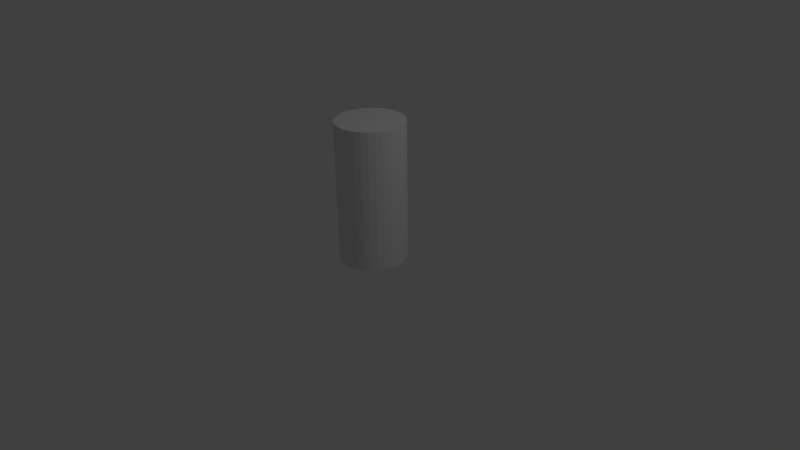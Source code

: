 # Source: player1.blend  (saved by Blender 2.77.0; exported with 4.5.12 LTS)
import bpy
from mathutils import Matrix  # noqa: F401  (used for matrix-valued properties, if any)

bpy.ops.wm.read_factory_settings(use_empty=True)
scene = bpy.context.scene
scene.name = 'Scene'

# ---- collections
col_collection_1 = bpy.data.collections.new('Collection 1'); scene.collection.children.link(col_collection_1)

# ---- materials (node trees are filled in below, after node groups)
mat_player1 = bpy.data.materials.new('Player1')
mat_player1.alpha_threshold = 0.0
mat_player1.use_transparent_shadow = False
mat_player1.roughness = 0.5

# ---- material node trees

# ---- world
world_world = bpy.data.worlds.new('World'); scene.world = world_world
world_world.color = (0.05088, 0.05088, 0.05088)
world_world.use_sun_shadow = False
world_world.sun_shadow_jitter_overblur = 0.0
world_world.cycles.sampling_method = 'MANUAL'

# ---- cameras
cam_camera = bpy.data.cameras.new('Camera')
cam_camera.clip_end = 100.0
cam_camera.lens = 35.0
cam_camera.sensor_width = 32.0
cam_camera.sensor_height = 18.0
cam_camera.ortho_scale = 7.314
cam_camera.dof.focus_distance = 0.0
cam_camera.dof.aperture_fstop = 128.0

# ---- lights
light_lamp = bpy.data.lights.new('Lamp', 'POINT')
light_lamp.transmission_factor = 0.0
light_lamp.cutoff_distance = 30.0
light_lamp.energy = 100.0
light_lamp.shadow_buffer_clip_start = 1.001
light_lamp.shadow_soft_size = 0.1
light_lamp.shadow_maximum_resolution = 0.006
light_lamp.use_absolute_resolution = True

# ---- meshes
me_cylinder = bpy.data.meshes.new('Cylinder')
me_cylinder.from_pydata([(0.0, 1.0, 0.0), (0.0, 1.0, 2.0), (0.1951, 0.9808, 0.0), (0.1951, 0.9808, 2.0), (0.3827, 0.9239, 0.0), (0.3827, 0.9239, 2.0), (0.5556, 0.8315, 0.0), (0.5556, 0.8315, 2.0), (0.7071, 0.7071, 0.0), (0.7071, 0.7071, 2.0), (0.8315, 0.5556, 0.0), (0.8315, 0.5556, 2.0), (0.9239, 0.3827, 0.0), (0.9239, 0.3827, 2.0), (0.9808, 0.1951, 0.0), (0.9808, 0.1951, 2.0), (1.0, 7.55e-08, 0.0), (1.0, 7.55e-08, 2.0), (0.9808, -0.1951, 0.0), (0.9808, -0.1951, 2.0), (0.9239, -0.3827, 0.0), (0.9239, -0.3827, 2.0), (0.8315, -0.5556, 0.0), (0.8315, -0.5556, 2.0), (0.7071, -0.7071, 0.0), (0.7071, -0.7071, 2.0), (0.5556, -0.8315, 0.0), (0.5556, -0.8315, 2.0), (0.3827, -0.9239, 0.0), (0.3827, -0.9239, 2.0), (0.1951, -0.9808, 0.0), (0.1951, -0.9808, 2.0), (-3.258e-07, -1.0, 0.0), (-3.258e-07, -1.0, 2.0), (-0.1951, -0.9808, 0.0), (-0.1951, -0.9808, 2.0), (-0.3827, -0.9239, 0.0), (-0.3827, -0.9239, 2.0), (-0.5556, -0.8315, 0.0), (-0.5556, -0.8315, 2.0), (-0.7071, -0.7071, 0.0), (-0.7071, -0.7071, 2.0), (-0.8315, -0.5556, 0.0), (-0.8315, -0.5556, 2.0), (-0.9239, -0.3827, 0.0), (-0.9239, -0.3827, 2.0), (-0.9808, -0.1951, 0.0), (-0.9808, -0.1951, 2.0), (-1.0, 9.656e-07, 0.0), (-1.0, 9.656e-07, 2.0), (-0.9808, 0.1951, 0.0), (-0.9808, 0.1951, 2.0), (-0.9239, 0.3827, 0.0), (-0.9239, 0.3827, 2.0), (-0.8315, 0.5556, 0.0), (-0.8315, 0.5556, 2.0), (-0.7071, 0.7071, 0.0), (-0.7071, 0.7071, 2.0), (-0.5556, 0.8315, 0.0), (-0.5556, 0.8315, 2.0), (-0.3827, 0.9239, 0.0), (-0.3827, 0.9239, 2.0), (-0.1951, 0.9808, 0.0), (-0.1951, 0.9808, 2.0)], [], [(0, 1, 3, 2), (2, 3, 5, 4), (4, 5, 7, 6), (6, 7, 9, 8), (8, 9, 11, 10), (10, 11, 13, 12), (12, 13, 15, 14), (14, 15, 17, 16), (16, 17, 19, 18), (18, 19, 21, 20), (20, 21, 23, 22), (22, 23, 25, 24), (24, 25, 27, 26), (26, 27, 29, 28), (28, 29, 31, 30), (30, 31, 33, 32), (32, 33, 35, 34), (34, 35, 37, 36), (36, 37, 39, 38), (38, 39, 41, 40), (40, 41, 43, 42), (42, 43, 45, 44), (44, 45, 47, 46), (46, 47, 49, 48), (48, 49, 51, 50), (50, 51, 53, 52), (52, 53, 55, 54), (54, 55, 57, 56), (56, 57, 59, 58), (58, 59, 61, 60), (3, 1, 63, 61, 59, 57, 55, 53, 51, 49, 47, 45, 43, 41, 39, 37, 35, 33, 31, 29, 27, 25, 23, 21, 19, 17, 15, 13, 11, 9, 7, 5), (60, 61, 63, 62), (62, 63, 1, 0), (0, 2, 4, 6, 8, 10, 12, 14, 16, 18, 20, 22, 24, 26, 28, 30, 32, 34, 36, 38, 40, 42, 44, 46, 48, 50, 52, 54, 56, 58, 60, 62)])
_k = set([(0, 1), (0, 2), (0, 62), (1, 3), (1, 63), (2, 4), (3, 5), (4, 6), (5, 7), (6, 8), (7, 9), (8, 10), (9, 11), (10, 12), (11, 13), (12, 14), (13, 15), (14, 16), (15, 17), (16, 18), (17, 19), (18, 20), (19, 21), (20, 22), (21, 23), (22, 24), (23, 25), (24, 26), (25, 27), (26, 28), (27, 29), (28, 30), (29, 31), (30, 32), (31, 33), (32, 34), (33, 35), (34, 36), (35, 37), (36, 38), (37, 39), (38, 40), (39, 41), (40, 42), (41, 43), (42, 44), (43, 45), (44, 46), (45, 47), (46, 48), (47, 49), (48, 50), (49, 51), (50, 52), (51, 53), (52, 54), (53, 55), (54, 56), (55, 57), (56, 58), (57, 59), (58, 60), (59, 61), (60, 62), (61, 63)])
me_cylinder.attributes.new('sharp_edge', 'BOOLEAN', 'EDGE').data.foreach_set('value', [ (min(e.vertices), max(e.vertices)) in _k for e in me_cylinder.edges])
_uv = me_cylinder.uv_layers.new(name='UVMap')
_uv.uv.foreach_set('vector', [0.736, 0.25, 0.736, 0.5, 0.7071, 0.5, 0.7071, 0.25, 0.736, 1.505e-08, 0.736, 0.25, 0.7071, 0.25, 0.7071, 6.114e-09, 0.7071, 6.114e-09, 0.7071, 0.25, 0.6732, 0.25, 0.6732, 4.858e-09, 0.6732, 4.858e-09, 0.6732, 0.25, 0.6355, 0.25, 0.6355, 6.567e-09, 0.6355, 6.567e-09, 0.6355, 0.25, 0.5955, 0.25, 0.5955, 0.0, 0.5955, 0.0, 0.5955, 0.25, 0.5547, 0.25, 0.5547, 3.48e-09, 0.5547, 3.48e-09, 0.5547, 0.25, 0.5147, 0.25, 0.5147, 3.467e-10, 0.5147, 3.467e-10, 0.5147, 0.25, 0.477, 0.25, 0.477, 7.171e-10, 0.477, 7.171e-10, 0.477, 0.25, 0.4431, 0.25, 0.4431, 8.583e-10, 0.4431, 8.583e-10, 0.4431, 0.25, 0.4142, 0.25, 0.4142, 5.426e-09, 0.4142, 0.5, 0.4142, 0.25, 0.4431, 0.25, 0.4431, 0.5, 0.4431, 0.5, 0.4431, 0.25, 0.477, 0.25, 0.477, 0.5, 0.477, 0.5, 0.477, 0.25, 0.5147, 0.25, 0.5147, 0.5, 0.5147, 0.5, 0.5147, 0.25, 0.5547, 0.25, 0.5547, 0.5, 0.5547, 0.5, 0.5547, 0.25, 0.5955, 0.25, 0.5955, 0.5, 0.5955, 0.5, 0.5955, 0.25, 0.6355, 0.25, 0.6355, 0.5, 0.6355, 0.5, 0.6355, 0.25, 0.6732, 0.25, 0.6732, 0.5, 0.6732, 0.5, 0.6732, 0.25, 0.7071, 0.25, 0.7071, 0.5, 1.0, 2.187e-09, 1.0, 0.25, 0.9661, 0.25, 0.9661, 0.0, 0.9661, 0.0, 0.9661, 0.25, 0.9284, 0.25, 0.9284, 5.434e-09, 0.9284, 5.434e-09, 0.9284, 0.25, 0.8884, 0.25, 0.8884, 7.249e-09, 0.8884, 7.249e-09, 0.8884, 0.25, 0.8476, 0.25, 0.8476, 9.099e-09, 0.8476, 9.099e-09, 0.8476, 0.25, 0.8076, 0.25, 0.8076, 1.091e-08, 0.8076, 1.091e-08, 0.8076, 0.25, 0.7699, 0.25, 0.7699, 1.635e-08, 0.7699, 1.635e-08, 0.7699, 0.25, 0.736, 0.25, 0.736, 1.789e-08, 1.0, 0.25, 1.0, 0.5, 0.9661, 0.5, 0.9661, 0.25, 0.9661, 0.25, 0.9661, 0.5, 0.9284, 0.5, 0.9284, 0.25, 0.9284, 0.25, 0.9284, 0.5, 0.8884, 0.5, 0.8884, 0.25, 0.8884, 0.25, 0.8884, 0.5, 0.8476, 0.5, 0.8476, 0.25, 0.8476, 0.25, 0.8476, 0.5, 0.8076, 0.5, 0.8076, 0.25, 0.1867, 0.2488, 0.1467, 0.244, 0.109, 0.2346, 0.07508, 0.221, 0.04624, 0.2037, 0.02357, 0.1833, 0.007959, 0.1607, 3.721e-08, 0.1367, 0.0, 0.1121, 0.007959, 0.08811, 0.02357, 0.06547, 0.04624, 0.0451, 0.07508, 0.02777, 0.109, 0.01416, 0.1467, 0.004781, 0.1867, 7.451e-09, 0.2275, 0.0, 0.2675, 0.004781, 0.3052, 0.01416, 0.3391, 0.02777, 0.368, 0.0451, 0.3906, 0.06547, 0.4063, 0.08811, 0.4142, 0.1121, 0.4142, 0.1367, 0.4063, 0.1607, 0.3906, 0.1833, 0.368, 0.2037, 0.3391, 0.221, 0.3052, 0.2346, 0.2675, 0.244, 0.2275, 0.2488, 0.8076, 0.25, 0.8076, 0.5, 0.7699, 0.5, 0.7699, 0.25, 0.7699, 0.25, 0.7699, 0.5, 0.736, 0.5, 0.736, 0.25, 0.3052, 0.4834, 0.2675, 0.4928, 0.2275, 0.4976, 0.1867, 0.4976, 0.1467, 0.4928, 0.109, 0.4834, 0.07508, 0.4698, 0.04624, 0.4525, 0.02357, 0.4321, 0.007959, 0.4095, 4.962e-08, 0.3854, 0.0, 0.3609, 0.007959, 0.3369, 0.02357, 0.3143, 0.04624, 0.2939, 0.07508, 0.2766, 0.109, 0.263, 0.1467, 0.2536, 0.1867, 0.2488, 0.2275, 0.2488, 0.2675, 0.2536, 0.3052, 0.263, 0.3391, 0.2766, 0.368, 0.2939, 0.3906, 0.3143, 0.4063, 0.3369, 0.4142, 0.3609, 0.4142, 0.3854, 0.4063, 0.4095, 0.3906, 0.4321, 0.368, 0.4525, 0.3391, 0.4698])
me_cylinder.materials.append(mat_player1)
me_cylinder.use_remesh_preserve_volume = False
me_cylinder.use_remesh_preserve_attributes = False
me_cylinder.use_mirror_vertex_groups = False
me_cylinder.update()

# ---- objects
ob_lamp = bpy.data.objects.new('Lamp', light_lamp)
ob_camera = bpy.data.objects.new('Camera', cam_camera)
ob_player1 = bpy.data.objects.new('Player1', me_cylinder)

# ---- transforms, parenting, visibility, modifiers, constraints
ob_lamp.location = (4.076, 1.005, 5.904)
ob_lamp.rotation_euler = (0.6503, 0.05522, 1.866)
ob_lamp.lock_rotations_4d = False
ob_lamp.empty_display_type = 'ARROWS'
ob_lamp.color = (0.0, 0.0, 0.0, 0.0)
ob_lamp.lineart.crease_threshold = 0.0
ob_camera.location = (7.481, -6.508, 5.344)
ob_camera.rotation_euler = (1.109, 0.01082, 0.8149)
ob_camera.lock_rotations_4d = False
ob_camera.empty_display_type = 'ARROWS'
ob_camera.color = (0.0, 0.0, 0.0, 0.0)
ob_camera.display_type = 'WIRE'
ob_camera.lineart.crease_threshold = 0.0
ob_player1.location = (0.0, 0.0, 0.0)
ob_player1.scale = (0.4415, 0.4415, 0.91)
ob_player1.lineart.crease_threshold = 0.0

# ---- collection membership
col_collection_1.objects.link(ob_lamp)
col_collection_1.objects.link(ob_camera)
col_collection_1.objects.link(ob_player1)

# ---- scene / render settings (as saved in the file)
scene.camera = ob_camera
scene.frame_start = 1; scene.frame_end = 250; scene.frame_set(1)
scene.render.engine = 'BLENDER_EEVEE_NEXT'
scene.render.resolution_percentage = 50
scene.render.dither_intensity = 0.0
scene.cycles.use_denoising = False
scene.cycles.samples = 128
scene.cycles.sampling_pattern = 'TABULATED_SOBOL'
scene.cycles.light_sampling_threshold = 0.0
scene.cycles.use_adaptive_sampling = False
scene.cycles.use_light_tree = False
scene.cycles.blur_glossy = 0.0
scene.cycles.sample_clamp_indirect = 0.0
scene.view_settings.view_transform = 'Standard'
bpy.context.view_layer.update()
